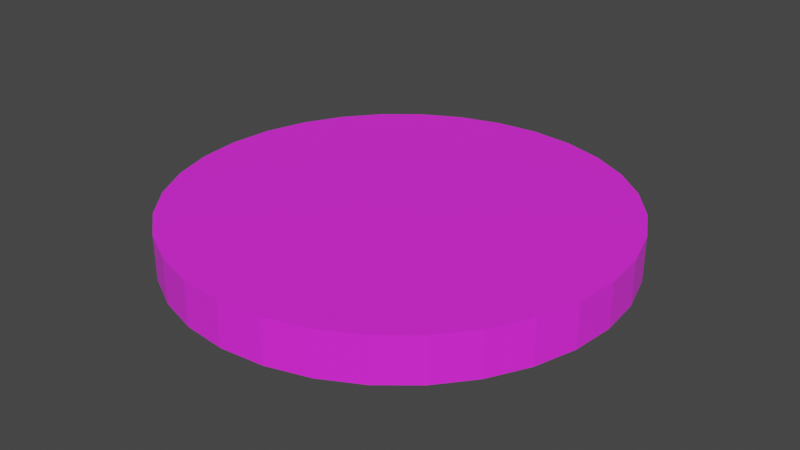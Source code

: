 # Source: target.blend  (saved by Blender 2.82.7; exported with 4.5.12 LTS)
import bpy
from mathutils import Matrix  # noqa: F401  (used for matrix-valued properties, if any)

bpy.ops.wm.read_factory_settings(use_empty=True)
scene = bpy.context.scene
scene.name = 'Scene'

# ---- collections
col_collection = bpy.data.collections.new('Collection'); scene.collection.children.link(col_collection)

# ---- images (referenced by path relative to the original .blend; pixels are not part of the script)
import os
ASSET_DIR = os.environ.get("B2B_ASSET_DIR", "")  # directory of the original .blend (textures are referenced by path, not embedded)
HERE = os.path.dirname(os.path.abspath(__file__))  # packed textures are extracted next to this script under _unpacked/

def load_image(name, relpath, width, height, colorspace="sRGB"):
    """Load a texture the original file referenced (path relative to the .blend, or extracted next to this script)."""
    p = next((c for c in (os.path.join(HERE, relpath), os.path.join(ASSET_DIR, relpath)) if relpath and os.path.exists(c)), "")
    if p:
        img = bpy.data.images.load(p, check_existing=True)
        img.name = name
    else:  # same state as the original file: an image datablock whose file is absent (Cycles renders it pink)
        img = bpy.data.images.new(name, width, height)
        img.source = "FILE"
        img.filepath = "//" + (relpath or name)
    img.colorspace_settings.name = colorspace
    return img
img_target_texture_png = load_image('Target_Texture.png', 'Target_Texture.png', 1024, 1024, 'sRGB')

# ---- materials (node trees are filled in below, after node groups)
mat_material_001 = bpy.data.materials.new('Material.001')
mat_material_001.use_transparent_shadow = False

# ---- material node trees
mat_material_001.use_nodes = True; mat_material_001.node_tree.nodes.clear()
_N = mat_material_001.node_tree.nodes; _L = mat_material_001.node_tree.links
n0 = _N.new('ShaderNodeOutputMaterial'); n0.name = 'Material Output'; n0.location = (300, 300)
n1 = _N.new('ShaderNodeBsdfPrincipled'); n1.name = 'Principled BSDF'; n1.location = (10, 300)
n1.distribution = 'GGX'
n1.subsurface_method = 'BURLEY'
n1.inputs[3].default_value = 1.45
n1.inputs[27].default_value = (0.001478, 0.0151, 6.557e-05, 1.0)
n1.inputs[28].default_value = 1.0
n2 = _N.new('ShaderNodeTexImage'); n2.name = 'Image Texture'; n2.location = (-280, 270)
n2.image = img_target_texture_png
_L.new(n1.outputs[0], n0.inputs[0])
_L.new(n2.outputs[0], n1.inputs[0])
n0.is_active_output = True

# ---- world
world_world = bpy.data.worlds.new('World'); scene.world = world_world
world_world.use_nodes = True; world_world.node_tree.nodes.clear()
_N = world_world.node_tree.nodes; _L = world_world.node_tree.links
n0 = _N.new('ShaderNodeOutputWorld'); n0.name = 'World Output'; n0.location = (300, 300)
n1 = _N.new('ShaderNodeBackground'); n1.name = 'Background'; n1.location = (10, 300)
n1.inputs[0].default_value = (0.05088, 0.05088, 0.05088, 1.0)
_L.new(n1.outputs[0], n0.inputs[0])
n0.is_active_output = True
world_world.color = (0.05088, 0.05088, 0.05088)
world_world.use_sun_shadow = False
world_world.sun_shadow_jitter_overblur = 0.0

# ---- meshes
me_cylinder = bpy.data.meshes.new('Cylinder')
me_cylinder.from_pydata([(0.0, 1.0, -1.0), (0.0, 1.0, 1.0), (0.1951, 0.9808, -1.0), (0.1951, 0.9808, 1.0), (0.3827, 0.9239, -1.0), (0.3827, 0.9239, 1.0), (0.5556, 0.8315, -1.0), (0.5556, 0.8315, 1.0), (0.7071, 0.7071, -1.0), (0.7071, 0.7071, 1.0), (0.8315, 0.5556, -1.0), (0.8315, 0.5556, 1.0), (0.9239, 0.3827, -1.0), (0.9239, 0.3827, 1.0), (0.9808, 0.1951, -1.0), (0.9808, 0.1951, 1.0), (1.0, 7.55e-08, -1.0), (1.0, 7.55e-08, 1.0), (0.9808, -0.1951, -1.0), (0.9808, -0.1951, 1.0), (0.9239, -0.3827, -1.0), (0.9239, -0.3827, 1.0), (0.8315, -0.5556, -1.0), (0.8315, -0.5556, 1.0), (0.7071, -0.7071, -1.0), (0.7071, -0.7071, 1.0), (0.5556, -0.8315, -1.0), (0.5556, -0.8315, 1.0), (0.3827, -0.9239, -1.0), (0.3827, -0.9239, 1.0), (0.1951, -0.9808, -1.0), (0.1951, -0.9808, 1.0), (-3.258e-07, -1.0, -1.0), (-3.258e-07, -1.0, 1.0), (-0.1951, -0.9808, -1.0), (-0.1951, -0.9808, 1.0), (-0.3827, -0.9239, -1.0), (-0.3827, -0.9239, 1.0), (-0.5556, -0.8315, -1.0), (-0.5556, -0.8315, 1.0), (-0.7071, -0.7071, -1.0), (-0.7071, -0.7071, 1.0), (-0.8315, -0.5556, -1.0), (-0.8315, -0.5556, 1.0), (-0.9239, -0.3827, -1.0), (-0.9239, -0.3827, 1.0), (-0.9808, -0.1951, -1.0), (-0.9808, -0.1951, 1.0), (-1.0, 9.656e-07, -1.0), (-1.0, 9.656e-07, 1.0), (-0.9808, 0.1951, -1.0), (-0.9808, 0.1951, 1.0), (-0.9239, 0.3827, -1.0), (-0.9239, 0.3827, 1.0), (-0.8315, 0.5556, -1.0), (-0.8315, 0.5556, 1.0), (-0.7071, 0.7071, -1.0), (-0.7071, 0.7071, 1.0), (-0.5556, 0.8315, -1.0), (-0.5556, 0.8315, 1.0), (-0.3827, 0.9239, -1.0), (-0.3827, 0.9239, 1.0), (-0.1951, 0.9808, -1.0), (-0.1951, 0.9808, 1.0)], [], [(0, 1, 3, 2), (2, 3, 5, 4), (4, 5, 7, 6), (6, 7, 9, 8), (8, 9, 11, 10), (10, 11, 13, 12), (12, 13, 15, 14), (14, 15, 17, 16), (16, 17, 19, 18), (18, 19, 21, 20), (20, 21, 23, 22), (22, 23, 25, 24), (24, 25, 27, 26), (26, 27, 29, 28), (28, 29, 31, 30), (30, 31, 33, 32), (32, 33, 35, 34), (34, 35, 37, 36), (36, 37, 39, 38), (38, 39, 41, 40), (40, 41, 43, 42), (42, 43, 45, 44), (44, 45, 47, 46), (46, 47, 49, 48), (48, 49, 51, 50), (50, 51, 53, 52), (52, 53, 55, 54), (54, 55, 57, 56), (56, 57, 59, 58), (58, 59, 61, 60), (3, 1, 63, 61, 59, 57, 55, 53, 51, 49, 47, 45, 43, 41, 39, 37, 35, 33, 31, 29, 27, 25, 23, 21, 19, 17, 15, 13, 11, 9, 7, 5), (60, 61, 63, 62), (62, 63, 1, 0), (0, 2, 4, 6, 8, 10, 12, 14, 16, 18, 20, 22, 24, 26, 28, 30, 32, 34, 36, 38, 40, 42, 44, 46, 48, 50, 52, 54, 56, 58, 60, 62)])
_uv = me_cylinder.uv_layers.new(name='UVMap')
_uv.uv.foreach_set('vector', [1.0, 0.5, 1.0, 1.0, 0.9688, 1.0, 0.9688, 0.5, 0.9688, 0.5, 0.9688, 1.0, 0.9375, 1.0, 0.9375, 0.5, 0.9375, 0.5, 0.9375, 1.0, 0.9062, 1.0, 0.9062, 0.5, 0.9062, 0.5, 0.9062, 1.0, 0.875, 1.0, 0.875, 0.5, 0.875, 0.5, 0.875, 1.0, 0.8438, 1.0, 0.8438, 0.5, 0.8438, 0.5, 0.8438, 1.0, 0.8125, 1.0, 0.8125, 0.5, 0.8125, 0.5, 0.8125, 1.0, 0.7812, 1.0, 0.7812, 0.5, 0.7812, 0.5, 0.7812, 1.0, 0.75, 1.0, 0.75, 0.5, 0.75, 0.5, 0.75, 1.0, 0.7188, 1.0, 0.7188, 0.5, 0.7188, 0.5, 0.7188, 1.0, 0.6875, 1.0, 0.6875, 0.5, 0.6875, 0.5, 0.6875, 1.0, 0.6562, 1.0, 0.6562, 0.5, 0.6562, 0.5, 0.6562, 1.0, 0.625, 1.0, 0.625, 0.5, 0.625, 0.5, 0.625, 1.0, 0.5938, 1.0, 0.5938, 0.5, 0.5938, 0.5, 0.5938, 1.0, 0.5625, 1.0, 0.5625, 0.5, 0.5625, 0.5, 0.5625, 1.0, 0.5312, 1.0, 0.5312, 0.5, 0.5312, 0.5, 0.5312, 1.0, 0.5, 1.0, 0.5, 0.5, 0.5, 0.5, 0.5, 1.0, 0.4688, 1.0, 0.4688, 0.5, 0.4688, 0.5, 0.4688, 1.0, 0.4375, 1.0, 0.4375, 0.5, 0.4375, 0.5, 0.4375, 1.0, 0.4062, 1.0, 0.4062, 0.5, 0.4062, 0.5, 0.4062, 1.0, 0.375, 1.0, 0.375, 0.5, 0.375, 0.5, 0.375, 1.0, 0.3438, 1.0, 0.3438, 0.5, 0.3438, 0.5, 0.3438, 1.0, 0.3125, 1.0, 0.3125, 0.5, 0.3125, 0.5, 0.3125, 1.0, 0.2812, 1.0, 0.2812, 0.5, 0.2812, 0.5, 0.2812, 1.0, 0.25, 1.0, 0.25, 0.5, 0.25, 0.5, 0.25, 1.0, 0.2188, 1.0, 0.2188, 0.5, 0.2188, 0.5, 0.2188, 1.0, 0.1875, 1.0, 0.1875, 0.5, 0.1875, 0.5, 0.1875, 1.0, 0.1562, 1.0, 0.1562, 0.5, 0.1562, 0.5, 0.1562, 1.0, 0.125, 1.0, 0.125, 0.5, 0.125, 0.5, 0.125, 1.0, 0.09375, 1.0, 0.09375, 0.5, 0.09375, 0.5, 0.09375, 1.0, 0.0625, 1.0, 0.0625, 0.5, 0.2968, 0.4854, 0.25, 0.49, 0.2032, 0.4854, 0.1582, 0.4717, 0.1167, 0.4496, 0.08029, 0.4197, 0.05045, 0.3833, 0.02827, 0.3418, 0.01461, 0.2968, 0.01, 0.25, 0.01461, 0.2032, 0.02827, 0.1582, 0.05045, 0.1167, 0.08029, 0.08029, 0.1167, 0.05045, 0.1582, 0.02827, 0.2032, 0.01461, 0.25, 0.01, 0.2968, 0.01461, 0.3418, 0.02827, 0.3833, 0.05045, 0.4197, 0.08029, 0.4496, 0.1167, 0.4717, 0.1582, 0.4854, 0.2032, 0.49, 0.25, 0.4854, 0.2968, 0.4717, 0.3418, 0.4496, 0.3833, 0.4197, 0.4197, 0.3833, 0.4496, 0.3418, 0.4717, 0.0625, 0.5, 0.0625, 1.0, 0.03125, 1.0, 0.03125, 0.5, 0.03125, 0.5, 0.03125, 1.0, 0.0, 1.0, 0.0, 0.5, 0.75, 0.49, 0.7968, 0.4854, 0.8418, 0.4717, 0.8833, 0.4496, 0.9197, 0.4197, 0.9496, 0.3833, 0.9717, 0.3418, 0.9854, 0.2968, 0.99, 0.25, 0.9854, 0.2032, 0.9717, 0.1582, 0.9496, 0.1167, 0.9197, 0.08029, 0.8833, 0.05045, 0.8418, 0.02827, 0.7968, 0.01461, 0.75, 0.01, 0.7032, 0.01461, 0.6582, 0.02827, 0.6167, 0.05045, 0.5803, 0.08029, 0.5504, 0.1167, 0.5283, 0.1582, 0.5146, 0.2032, 0.51, 0.25, 0.5146, 0.2968, 0.5283, 0.3418, 0.5504, 0.3833, 0.5803, 0.4197, 0.6167, 0.4496, 0.6582, 0.4717, 0.7032, 0.4854])
me_cylinder.materials.append(mat_material_001)
me_cylinder.use_remesh_fix_poles = True
me_cylinder.use_remesh_preserve_attributes = False
me_cylinder.use_mirror_vertex_groups = False
me_cylinder.update()

# ---- objects
ob_cylinder = bpy.data.objects.new('Cylinder', me_cylinder)

# ---- transforms, parenting, visibility, modifiers, constraints
ob_cylinder.location = (0.0, 0.0, 0.0)
ob_cylinder.scale = (1.0, 1.0, 0.1)
ob_cylinder.lineart.crease_threshold = 0.0

# ---- collection membership
col_collection.objects.link(ob_cylinder)

# ---- scene / render settings (as saved in the file)
scene.frame_start = 1; scene.frame_end = 250; scene.frame_set(1)
scene.render.engine = 'BLENDER_EEVEE_NEXT'
scene.cycles.use_denoising = False
scene.cycles.samples = 128
scene.cycles.sampling_pattern = 'TABULATED_SOBOL'
scene.cycles.use_adaptive_sampling = False
scene.cycles.use_light_tree = False
scene.view_settings.view_transform = 'Filmic'
bpy.context.view_layer.update()

# ---- added for rendering (the .blend has no active camera and no usable light): camera, sun
cam_auto = bpy.data.cameras.new('AutoCamera')
cam_auto.lens = 50.0
cam_auto.sensor_width = 36.0
cam_auto.clip_end = 1000.0
ob_auto_camera = bpy.data.objects.new('AutoCamera', cam_auto)
scene.collection.objects.link(ob_auto_camera)
ob_auto_camera.location = (2.62346, -3.14816, 2.09877)
ob_auto_camera.rotation_euler = (1.09748, -7.21219e-08, 0.694738)
scene.camera = ob_auto_camera
light_auto_sun = bpy.data.lights.new('AutoSun', 'SUN')
light_auto_sun.energy = 3.0
light_auto_sun.angle = 0.0523599
ob_auto_sun = bpy.data.objects.new('AutoSun', light_auto_sun)
scene.collection.objects.link(ob_auto_sun)
ob_auto_sun.rotation_euler = (0.872665, 0.174533, 0.523599)
bpy.context.view_layer.update()
